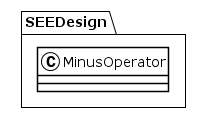

The diagram above was rendered by PlantUML. Its source (embedded in the PNG):
@startuml
!theme plain
package SEEDesign {
class MinusOperator {
}
}
@enduml